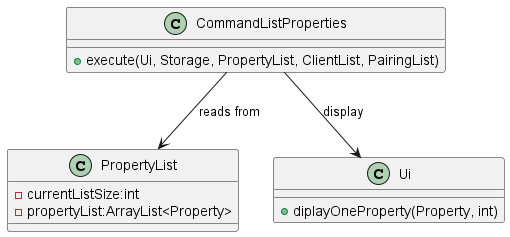

The diagram above was rendered by PlantUML. Its source (embedded in the PNG):
@startuml
class CommandListProperties
class PropertyList
PropertyList : -currentListSize:int
PropertyList : -propertyList:ArrayList<Property>
CommandListProperties : +execute(Ui, Storage, PropertyList, ClientList, PairingList)
CommandListProperties --> PropertyList : reads from
class Ui
Ui : +diplayOneProperty(Property, int)

CommandListProperties --> Ui : display
@enduml